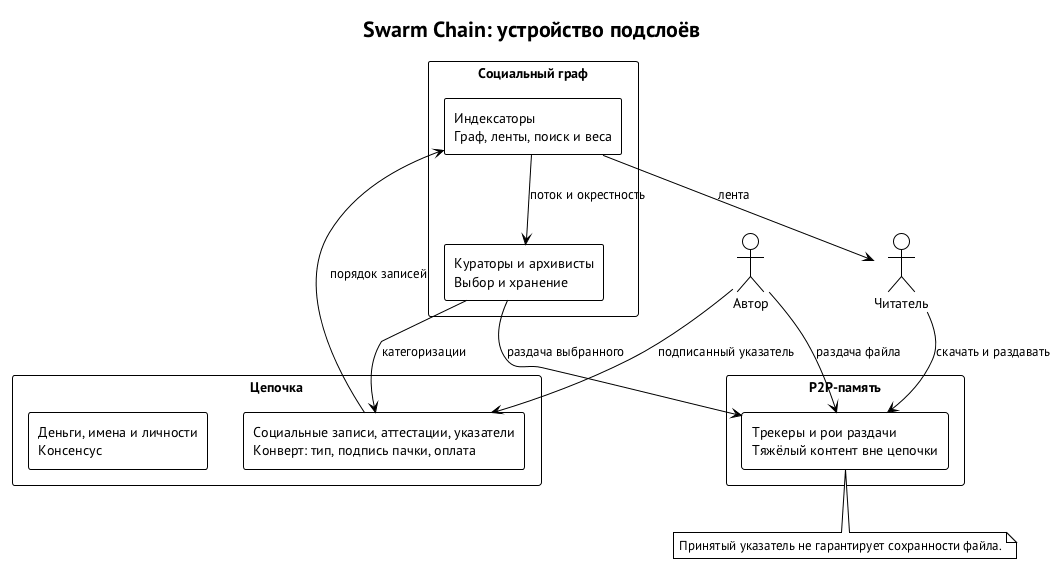

The diagram above was rendered by PlantUML. Its source (embedded in the PNG):
@startuml sublayers
!theme plain
skinparam defaultFontName "PT Sans"
skinparam shadowing false
skinparam packageStyle rectangle
title Swarm Chain: устройство подслоёв
actor "Автор" as A
actor "Читатель" as V
package "Цепочка" {
  rectangle "Деньги, имена и личности\nКонсенсус" as CONS
  rectangle "Социальные записи, аттестации, указатели\nКонверт: тип, подпись пачки, оплата" as SOC
}
package "Социальный граф" {
  rectangle "Индексаторы\nГраф, ленты, поиск и веса" as I
  rectangle "Кураторы и архивисты\nВыбор и хранение" as K
}
package "P2P-память" {
  rectangle "Трекеры и рои раздачи\nТяжёлый контент вне цепочки" as P
}
A --> SOC : подписанный указатель
A --> P : раздача файла
SOC --> I : порядок записей
I --> V : лента
I --> K : поток и окрестность
K --> SOC : категоризации
K --> P : раздача выбранного
V --> P : скачать и раздавать
note bottom of P
  Принятый указатель не гарантирует сохранности файла.
end note
@enduml